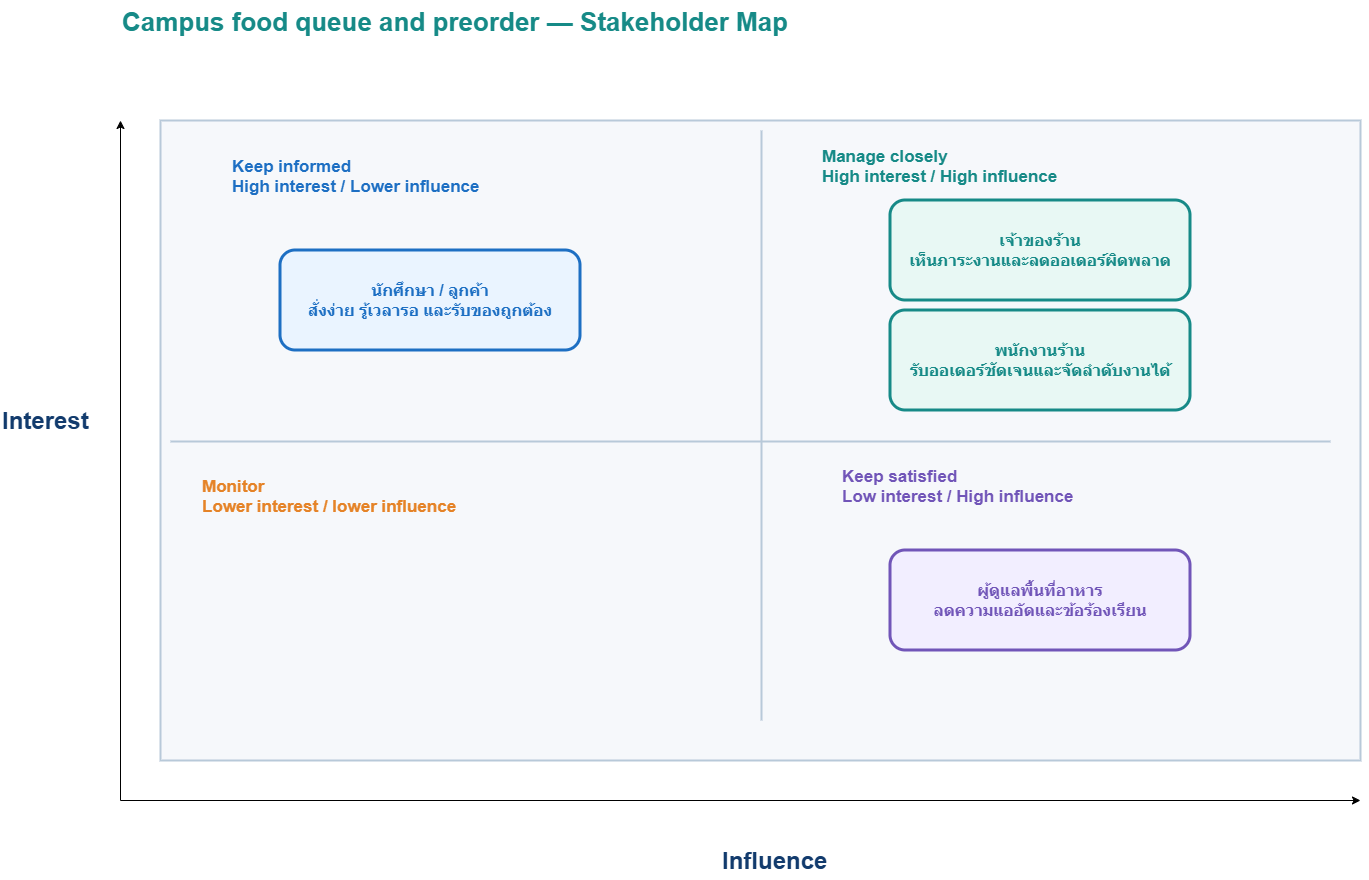

The diagram above was exported from draw.io. Its source (the exported page's mxGraphModel, read from the mxfile embedded in the PNG):
<mxGraphModel dx="2000" dy="1041" grid="1" gridSize="10" guides="1" tooltips="1" connect="1" arrows="1" fold="1" page="1" pageScale="1" pageWidth="1800" pageHeight="1100" math="0" shadow="0">
  <root>
    <mxCell id="0" />
    <mxCell id="1" parent="0" />
    <mxCell id="title" parent="1" style="text;html=1;strokeColor=none;fillColor=none;fontSize=26;fontStyle=1;fontColor=#168A87;" value="Campus food queue and preorder — Stakeholder Map" vertex="1">
      <mxGeometry height="45" width="1000" x="200" y="40" as="geometry" />
    </mxCell>
    <mxCell id="matrix" parent="1" style="shape=rectangle;whiteSpace=wrap;html=1;fillColor=#F6F8FB;strokeColor=#B8C9D9;strokeWidth=2;" value="" vertex="1">
      <mxGeometry height="640" width="1200" x="240" y="160" as="geometry" />
    </mxCell>
    <mxCell id="vline" parent="1" style="shape=rectangle;fillColor=#B8C9D9;strokeColor=none;" value="" vertex="1">
      <mxGeometry height="590" width="2" x="840" y="170" as="geometry" />
    </mxCell>
    <mxCell id="hline" parent="1" style="shape=rectangle;fillColor=#B8C9D9;strokeColor=none;" value="" vertex="1">
      <mxGeometry height="2" width="1160" x="250" y="480" as="geometry" />
    </mxCell>
    <mxCell id="highinf" parent="1" style="text;html=1;strokeColor=none;fillColor=none;fontSize=16;fontColor=#123B6D;" value="&lt;font style=&quot;font-size: 24px;&quot;&gt;&lt;b&gt;Influence&lt;/b&gt;&lt;/font&gt;" vertex="1">
      <mxGeometry height="40" width="120" x="800" y="880" as="geometry" />
    </mxCell>
    <mxCell id="highint" parent="1" style="text;html=1;strokeColor=none;fillColor=none;fontSize=16;fontColor=#123B6D;" value="&lt;font style=&quot;font-size: 24px;&quot;&gt;&lt;b&gt;Interest&lt;/b&gt;&lt;/font&gt;" vertex="1">
      <mxGeometry height="40" width="100" x="80" y="440" as="geometry" />
    </mxCell>
    <mxCell id="q1" parent="1" style="text;html=1;strokeColor=none;fillColor=none;fontSize=17;fontStyle=1;fontColor=#168A87;" value="Manage closely&amp;nbsp;&lt;br&gt;High interest / High influence" vertex="1">
      <mxGeometry height="50" width="360" x="900" y="180" as="geometry" />
    </mxCell>
    <mxCell id="q2" parent="1" style="text;html=1;strokeColor=none;fillColor=none;fontSize=17;fontStyle=1;fontColor=#7155B8;" value="Keep satisfied&#10;Low interest / High influence" vertex="1">
      <mxGeometry height="50" width="360" x="920" y="500" as="geometry" />
    </mxCell>
    <mxCell id="q3" parent="1" style="text;html=1;fontSize=17;fontStyle=1;align=left;" value="&lt;div style=&quot;&quot;&gt;&lt;span style=&quot;color: light-dark(rgb(29, 111, 195), rgb(37, 102, 168));&quot;&gt;Keep informed &lt;br&gt;High interest / Lower influence&lt;/span&gt;&lt;/div&gt;" vertex="1">
      <mxGeometry height="60" width="400" x="310" y="190" as="geometry" />
    </mxCell>
    <mxCell id="q4" parent="1" style="text;html=1;strokeColor=none;fillColor=none;fontSize=17;fontStyle=1;fontColor=#E58327;" value="Monitor&#10;Lower interest / lower influence" vertex="1">
      <mxGeometry height="50" width="340" x="280" y="510" as="geometry" />
    </mxCell>
    <mxCell id="staff" parent="1" style="rounded=1;whiteSpace=wrap;html=1;fillColor=#E8F8F4;strokeColor=#168A87;strokeWidth=3;fontColor=#168A87;fontStyle=1;fontSize=16;align=center;verticalAlign=middle;" value="พนักงานร้าน&lt;br&gt;รับออเดอร์ชัดเจนและจัดลำดับงานได้" vertex="1">
      <mxGeometry height="100" width="300" x="970" y="350" as="geometry" />
    </mxCell>
    <mxCell id="owner" parent="1" style="rounded=1;whiteSpace=wrap;html=1;fillColor=#E8F8F4;strokeColor=#168A87;strokeWidth=3;fontColor=#168A87;fontStyle=1;fontSize=16;align=center;verticalAlign=middle;" value="เจ้าของร้าน&lt;br&gt;เห็นภาระงานและลดออเดอร์ผิดพลาด" vertex="1">
      <mxGeometry height="100" width="300" x="970" y="240" as="geometry" />
    </mxCell>
    <mxCell id="areamanager" parent="1" style="rounded=1;whiteSpace=wrap;html=1;fillColor=#F2EEFF;strokeColor=#7155B8;strokeWidth=3;fontColor=#7155B8;fontStyle=1;fontSize=16;align=center;verticalAlign=middle;" value="ผู้ดูแลพื้นที่อาหาร&lt;br&gt;ลดความแออัดและข้อร้องเรียน" vertex="1">
      <mxGeometry height="100" width="300" x="970" y="590" as="geometry" />
    </mxCell>
    <mxCell id="student" parent="1" style="rounded=1;whiteSpace=wrap;html=1;fillColor=#EAF4FF;strokeColor=#1D6FC3;strokeWidth=3;fontColor=#1D6FC3;fontStyle=1;fontSize=16;align=center;verticalAlign=middle;" value="&lt;span style=&quot;color: rgb(29, 111, 195);&quot;&gt;นักศึกษา / ลูกค้า&lt;br&gt;สั่งง่าย รู้เวลารอ และรับของถูกต้อง&lt;/span&gt;" vertex="1">
      <mxGeometry height="100" width="300" x="360" y="290" as="geometry" />
    </mxCell>
    <mxCell id="Zi1sw0OFDrrBLo1RNdL6-1" edge="1" parent="1" style="endArrow=classic;html=1;rounded=0;" value="">
      <mxGeometry height="50" relative="1" width="50" as="geometry">
        <mxPoint x="200" y="840" as="sourcePoint" />
        <mxPoint x="200" y="160" as="targetPoint" />
      </mxGeometry>
    </mxCell>
    <mxCell id="Zi1sw0OFDrrBLo1RNdL6-2" edge="1" parent="1" style="endArrow=classic;html=1;rounded=0;" value=" ">
      <mxGeometry height="50" relative="1" width="50" as="geometry">
        <mxPoint x="200" y="840" as="sourcePoint" />
        <mxPoint x="1440" y="840" as="targetPoint" />
      </mxGeometry>
    </mxCell>
  </root>
</mxGraphModel>